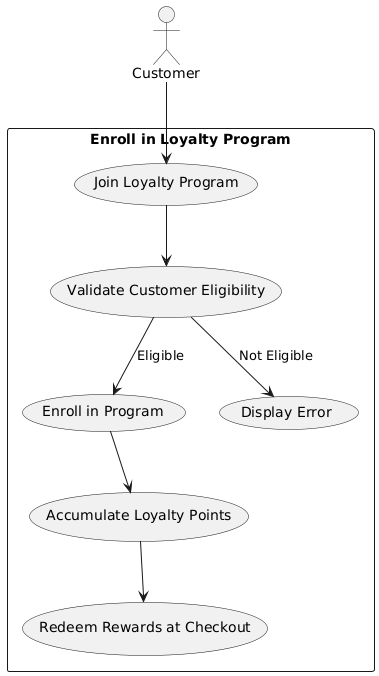

The diagram above was rendered by PlantUML. Its source (embedded in the PNG):
@startuml
actor Customer

rectangle "Enroll in Loyalty Program" {
    Customer --> (Join Loyalty Program)
    (Join Loyalty Program) --> (Validate Customer Eligibility)
    (Validate Customer Eligibility) --> (Enroll in Program) : Eligible
    (Validate Customer Eligibility) --> (Display Error) : Not Eligible
    (Enroll in Program) --> (Accumulate Loyalty Points)
    (Accumulate Loyalty Points) --> (Redeem Rewards at Checkout)
}
@enduml